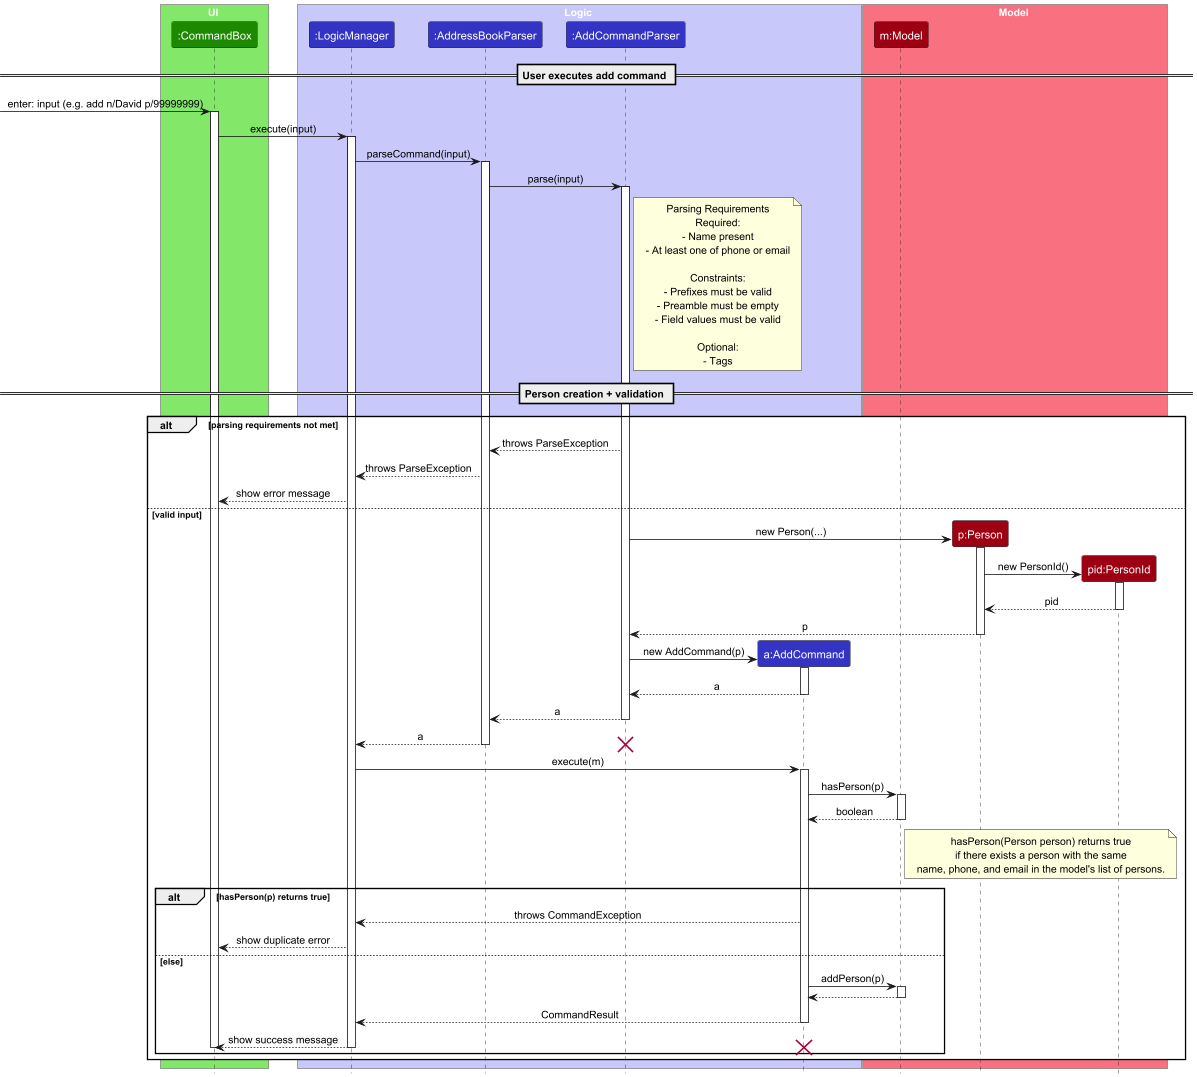

The diagram above was rendered by PlantUML. Its source (embedded in the PNG):
@startuml
!include style.puml
skinparam ArrowFontStyle plain

box UI UI_COLOR_T1
participant ":CommandBox" as CommandBox UI_COLOR
end box

box Logic LOGIC_COLOR_T1
participant ":LogicManager" as LogicManager LOGIC_COLOR
participant ":AddressBookParser" as AddressBookParser LOGIC_COLOR
participant ":AddCommandParser" as AddCommandParser LOGIC_COLOR
participant "a:AddCommand" as AddCommand LOGIC_COLOR
end box

box Model MODEL_COLOR_T1
participant "m:Model" as Model MODEL_COLOR
participant "p:Person" as Person MODEL_COLOR
participant "pid:PersonId" as PersonId MODEL_COLOR
end box

== User executes add command ==

[-> CommandBox : enter: input (e.g. add n/David p/99999999)
activate CommandBox

CommandBox -> LogicManager : execute(input)
activate LogicManager

LogicManager -> AddressBookParser : parseCommand(input)
activate AddressBookParser

AddressBookParser -> AddCommandParser : parse(input)
activate AddCommandParser

note right of AddCommandParser
Parsing Requirements
Required:
- Name present
- At least one of phone or email

Constraints:
- Prefixes must be valid
- Preamble must be empty
- Field values must be valid

Optional:
- Tags
end note

== Person creation + validation ==

alt parsing requirements not met
    AddCommandParser --> AddressBookParser : throws ParseException
    AddressBookParser --> LogicManager : throws ParseException
    LogicManager --> CommandBox : show error message

else valid input
    create Person
    AddCommandParser -> Person : new Person(...)
    activate Person

    create PersonId
    Person -> PersonId : new PersonId()
    activate PersonId
    PersonId --> Person : pid
    deactivate PersonId

    Person --> AddCommandParser : p
    deactivate Person

    create AddCommand
    AddCommandParser -> AddCommand : new AddCommand(p)
    activate AddCommand

    AddCommand --> AddCommandParser : a
    deactivate AddCommand

    AddCommandParser --> AddressBookParser : a
    deactivate AddCommandParser

    AddressBookParser --> LogicManager : a
    deactivate AddressBookParser
    destroy AddCommandParser

    LogicManager -> AddCommand : execute(m)
    activate AddCommand

    AddCommand -> Model : hasPerson(p)
    activate Model
    Model --> AddCommand : boolean
    deactivate Model

    note right of Model
    hasPerson(Person person) returns true
    if there exists a person with the same
    name, phone, and email in the model's list of persons.
    end note

    alt hasPerson(p) returns true
        AddCommand --> LogicManager : throws CommandException
        LogicManager --> CommandBox : show duplicate error

    else else
        AddCommand -> Model : addPerson(p)
        activate Model
        Model --> AddCommand
        deactivate Model

        AddCommand --> LogicManager : CommandResult
        deactivate AddCommand
        LogicManager --> CommandBox : show success message
        destroy AddCommand
        deactivate LogicManager
        deactivate CommandBox
    end
end


deactivate LogicManager
deactivate CommandBox

@enduml